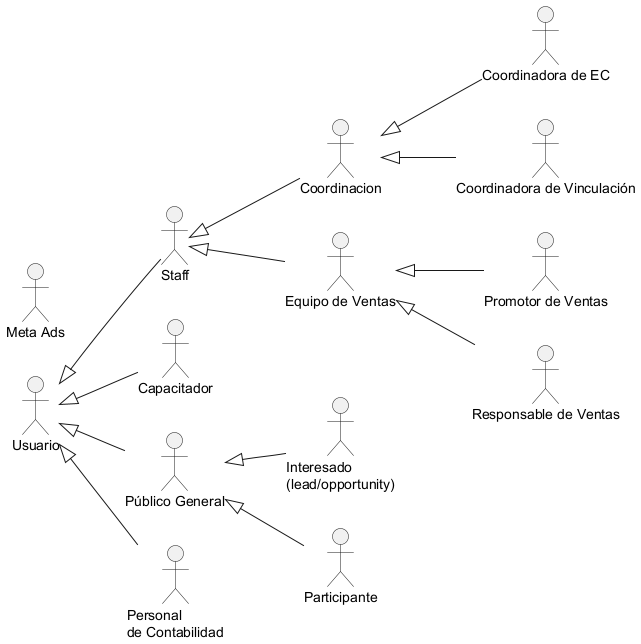

The diagram above was rendered by PlantUML. Its source (embedded in the PNG):
@startuml System Actors



left to right direction
' Declaración de actores principales
actor Usuario
actor Staff
actor Coordinacion
actor Capacitador
actor "Público General" as publico_general
actor "Personal\nde Contabilidad" as personal_contabilidad

' Declaración de actores que heredan de "Staff" con alias consistentes
actor "Promotor de Ventas" as promotor_ventas
actor "Responsable de Ventas" as responsable_ventas
actor "Coordinadora de EC" as coordinadora_ec
actor "Coordinadora de Vinculación" as coordinadora_vinculacion


actor "Equipo de Ventas" as equipo_ventas

' Declaración de actores que heredan de "público general"
actor "Interesado\n(lead/opportunity)" as Interesado
actor Participante
actor MetaAds as "Meta Ads"

' Relaciones de herencia
Usuario <|-- Staff
Usuario <|-- Capacitador
Usuario <|-- publico_general
Usuario <|-- personal_contabilidad

Staff <|-- Coordinacion
Staff <|-- equipo_ventas

equipo_ventas <|-- promotor_ventas
equipo_ventas <|-- responsable_ventas

Coordinacion <|-- coordinadora_ec
Coordinacion <|-- coordinadora_vinculacion

publico_general <|-- Interesado
publico_general <|-- Participante

@enduml